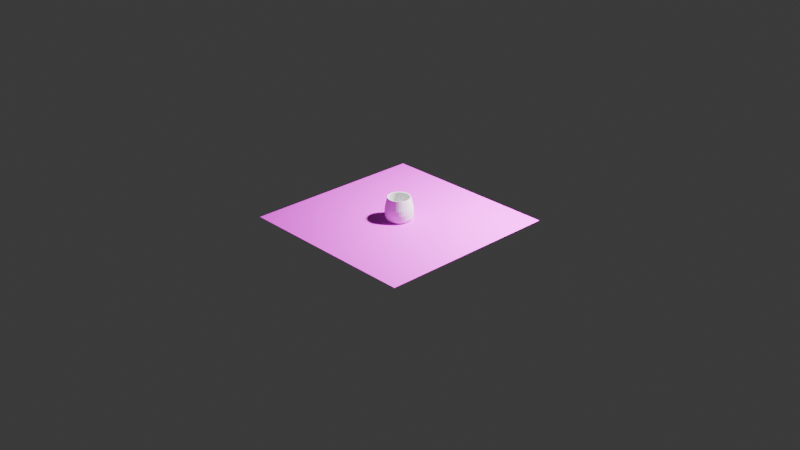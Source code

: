 # Source: glass.blend  (saved by Blender 4.0.36; exported with 4.5.12 LTS)
import bpy
from mathutils import Matrix  # noqa: F401  (used for matrix-valued properties, if any)

bpy.ops.wm.read_factory_settings(use_empty=True)
scene = bpy.context.scene
scene.name = 'Scene'

# ---- collections
col_collection = bpy.data.collections.new('Collection'); scene.collection.children.link(col_collection)

# ---- images (referenced by path relative to the original .blend; pixels are not part of the script)
import os
ASSET_DIR = os.environ.get("B2B_ASSET_DIR", "")  # directory of the original .blend (textures are referenced by path, not embedded)
HERE = os.path.dirname(os.path.abspath(__file__))  # packed textures are extracted next to this script under _unpacked/

def load_image(name, relpath, width, height, colorspace="sRGB"):
    """Load a texture the original file referenced (path relative to the .blend, or extracted next to this script)."""
    p = next((c for c in (os.path.join(HERE, relpath), os.path.join(ASSET_DIR, relpath)) if relpath and os.path.exists(c)), "")
    if p:
        img = bpy.data.images.load(p, check_existing=True)
        img.name = name
    else:  # same state as the original file: an image datablock whose file is absent (Cycles renders it pink)
        img = bpy.data.images.new(name, width, height)
        img.source = "FILE"
        img.filepath = "//" + (relpath or name)
    img.colorspace_settings.name = colorspace
    return img
img_bright_wood_jpeg = load_image('bright-wood.jpeg', 'bright-wood.jpeg', 1024, 1024, 'sRGB')

# ---- materials (node trees are filled in below, after node groups)
mat_material_tablewood = bpy.data.materials.new('Material.TableWood')
mat_material_tablewood.use_transparent_shadow = False
mat_material_tablewood.preview_render_type = 'FLAT'

# ---- material node trees
mat_material_tablewood.use_nodes = True; mat_material_tablewood.node_tree.nodes.clear()
_N = mat_material_tablewood.node_tree.nodes; _L = mat_material_tablewood.node_tree.links
n0 = _N.new('ShaderNodeOutputMaterial'); n0.name = 'Material Output'; n0.location = (300, 300)
n1 = _N.new('ShaderNodeBsdfPrincipled'); n1.name = 'Principled BSDF'; n1.location = (10, 300)
n1.inputs[3].default_value = 1.45
n2 = _N.new('ShaderNodeTexImage'); n2.name = 'Image Texture'; n2.location = (-280, 275)
n2.image = img_bright_wood_jpeg
n2.extension = 'MIRROR'
_L.new(n1.outputs[0], n0.inputs[0])
_L.new(n2.outputs[0], n1.inputs[0])
n0.is_active_output = True

# ---- world
world_world = bpy.data.worlds.new('World'); scene.world = world_world
world_world.use_nodes = True; world_world.node_tree.nodes.clear()
_N = world_world.node_tree.nodes; _L = world_world.node_tree.links
n0 = _N.new('ShaderNodeOutputWorld'); n0.name = 'World Output'; n0.location = (300, 300)
n1 = _N.new('ShaderNodeBackground'); n1.name = 'Background'; n1.location = (10, 300)
n1.inputs[0].default_value = (0.05088, 0.05088, 0.05088, 1.0)
_L.new(n1.outputs[0], n0.inputs[0])
n0.is_active_output = True
world_world.color = (0.05088, 0.05088, 0.05088)
world_world.use_sun_shadow = False
world_world.sun_shadow_jitter_overblur = 0.0

# ---- cameras
cam_camera = bpy.data.cameras.new('Camera')
cam_camera.clip_end = 100.0
cam_camera.ortho_scale = 7.314

# ---- lights
light_light = bpy.data.lights.new('Light', 'POINT')
light_light.transmission_factor = 0.0
light_light.use_soft_falloff = False
light_light.energy = 1000.0
light_light.shadow_soft_size = 0.1
light_light.shadow_maximum_resolution = 0.006
light_light.use_absolute_resolution = True

# ---- meshes
me_plane = bpy.data.meshes.new('Plane')
me_plane.from_pydata([(-1.0, -1.0, 0.0), (1.0, -1.0, 0.0), (-1.0, 1.0, 0.0), (1.0, 1.0, 0.0)], [], [(0, 1, 3, 2)])
_uv = me_plane.uv_layers.new(name='UVMap')
_uv.uv.foreach_set('vector', [0.0, 0.0, 1.0, 0.0, 1.0, 1.0, 0.0, 1.0])
me_plane.materials.append(mat_material_tablewood)
me_plane.update()
me_cylinder = bpy.data.meshes.new('Cylinder')
me_cylinder.from_pydata([(-4.376e-09, 0.1211, 0.001042), (-4.665e-09, 0.1206, 0.2456), (0.02362, 0.1188, 0.001042), (0.02352, 0.1183, 0.2456), (0.04634, 0.1119, 0.001042), (0.04615, 0.1114, 0.2456), (0.06728, 0.1007, 0.001042), (0.06699, 0.1003, 0.2456), (0.08563, 0.08563, 0.001042), (0.08527, 0.08527, 0.2456), (0.1007, 0.06728, 0.001042), (0.1003, 0.06699, 0.2456), (0.1119, 0.04634, 0.001042), (0.1114, 0.04615, 0.2456), (0.1188, 0.02362, 0.001042), (0.1183, 0.02352, 0.2456), (0.1211, -5.423e-09, 0.001042), (0.1206, -5.038e-09, 0.2456), (0.1188, -0.02362, 0.001042), (0.1183, -0.02352, 0.2456), (0.1119, -0.04634, 0.001042), (0.1114, -0.04615, 0.2456), (0.1007, -0.06728, 0.001042), (0.1003, -0.06699, 0.2456), (0.08563, -0.08563, 0.001042), (0.08527, -0.08527, 0.2456), (0.06728, -0.1007, 0.001042), (0.06699, -0.1003, 0.2456), (0.04634, -0.1119, 0.001042), (0.04615, -0.1114, 0.2456), (0.02362, -0.1188, 0.001042), (0.02352, -0.1183, 0.2456), (-4.376e-09, -0.1211, 0.001042), (-4.665e-09, -0.1206, 0.2456), (-0.02362, -0.1188, 0.001042), (-0.02352, -0.1183, 0.2456), (-0.04634, -0.1119, 0.001042), (-0.04615, -0.1114, 0.2456), (-0.06728, -0.1007, 0.001042), (-0.06699, -0.1003, 0.2456), (-0.08563, -0.08563, 0.001042), (-0.08527, -0.08527, 0.2456), (-0.1007, -0.06728, 0.001042), (-0.1003, -0.06699, 0.2456), (-0.1119, -0.04634, 0.001042), (-0.1114, -0.04615, 0.2456), (-0.1188, -0.02362, 0.001042), (-0.1183, -0.02352, 0.2456), (-0.1211, -5.423e-09, 0.001042), (-0.1206, -5.038e-09, 0.2456), (-0.1188, 0.02362, 0.001042), (-0.1183, 0.02352, 0.2456), (-0.1119, 0.04634, 0.001042), (-0.1114, 0.04615, 0.2456), (-0.1007, 0.06728, 0.001042), (-0.1003, 0.06699, 0.2456), (-0.08563, 0.08563, 0.001042), (-0.08527, 0.08527, 0.2456), (-0.06728, 0.1007, 0.001042), (-0.06699, 0.1003, 0.2456), (-0.04634, 0.1119, 0.001042), (-0.04615, 0.1114, 0.2456), (-0.02362, 0.1188, 0.001042), (-0.02352, 0.1183, 0.2456), (-4.474e-09, 0.1356, 0.01316), (0.02645, 0.133, 0.01316), (0.05188, 0.1253, 0.01316), (0.07532, 0.1127, 0.01316), (0.09587, 0.09587, 0.01316), (0.1127, 0.07532, 0.01316), (0.1253, 0.05188, 0.01316), (0.133, 0.02645, 0.01316), (0.1356, -5.064e-09, 0.01316), (0.133, -0.02645, 0.01316), (0.1253, -0.05188, 0.01316), (0.1127, -0.07532, 0.01316), (0.09587, -0.09587, 0.01316), (0.07532, -0.1127, 0.01316), (0.05188, -0.1253, 0.01316), (0.02645, -0.133, 0.01316), (-4.474e-09, -0.1356, 0.01316), (-0.02645, -0.133, 0.01316), (-0.05188, -0.1253, 0.01316), (-0.07532, -0.1127, 0.01316), (-0.09587, -0.09587, 0.01316), (-0.1127, -0.07532, 0.01316), (-0.1253, -0.05188, 0.01316), (-0.133, -0.02645, 0.01316), (-0.1356, -5.064e-09, 0.01316), (-0.133, 0.02645, 0.01316), (-0.1253, 0.05188, 0.01316), (-0.1127, 0.07532, 0.01316), (-0.09587, 0.09587, 0.01316), (-0.07532, 0.1127, 0.01316), (-0.05188, 0.1253, 0.01316), (-0.02645, 0.133, 0.01316), (-4.56e-09, 0.1455, 0.03568), (0.02839, 0.1427, 0.03568), (0.05569, 0.1345, 0.03568), (0.08086, 0.121, 0.03568), (0.1029, 0.1029, 0.03568), (0.121, 0.08086, 0.03568), (0.1345, 0.05569, 0.03568), (0.1427, 0.02839, 0.03568), (0.1455, -5.447e-09, 0.03568), (0.1427, -0.02839, 0.03568), (0.1345, -0.05569, 0.03568), (0.121, -0.08086, 0.03568), (0.1029, -0.1029, 0.03568), (0.08086, -0.121, 0.03568), (0.05569, -0.1345, 0.03568), (0.02839, -0.1427, 0.03568), (-4.56e-09, -0.1455, 0.03568), (-0.02839, -0.1427, 0.03568), (-0.05569, -0.1345, 0.03568), (-0.08086, -0.121, 0.03568), (-0.1029, -0.1029, 0.03568), (-0.121, -0.08086, 0.03568), (-0.1345, -0.05569, 0.03568), (-0.1427, -0.02839, 0.03568), (-0.1455, -5.447e-09, 0.03568), (-0.1427, 0.02839, 0.03568), (-0.1345, 0.05569, 0.03568), (-0.121, 0.08086, 0.03568), (-0.1029, 0.1029, 0.03568), (-0.08086, 0.121, 0.03568), (-0.05569, 0.1345, 0.03568), (-0.02839, 0.1427, 0.03568), (-4.609e-09, 0.1496, 0.09179), (0.02918, 0.1467, 0.09179), (0.05724, 0.1382, 0.09179), (0.0831, 0.1244, 0.09179), (0.1058, 0.1058, 0.09179), (0.1244, 0.0831, 0.09179), (0.1382, 0.05724, 0.09179), (0.1467, 0.02918, 0.09179), (0.1496, -5.531e-09, 0.09179), (0.1467, -0.02918, 0.09179), (0.1382, -0.05724, 0.09179), (0.1244, -0.0831, 0.09179), (0.1058, -0.1058, 0.09179), (0.0831, -0.1244, 0.09179), (0.05724, -0.1382, 0.09179), (0.02918, -0.1467, 0.09179), (-4.609e-09, -0.1496, 0.09179), (-0.02918, -0.1467, 0.09179), (-0.05724, -0.1382, 0.09179), (-0.0831, -0.1244, 0.09179), (-0.1058, -0.1058, 0.09179), (-0.1244, -0.0831, 0.09179), (-0.1382, -0.05724, 0.09179), (-0.1467, -0.02918, 0.09179), (-0.1496, -5.531e-09, 0.09179), (-0.1467, 0.02918, 0.09179), (-0.1382, 0.05724, 0.09179), (-0.1244, 0.0831, 0.09179), (-0.1058, 0.1058, 0.09179), (-0.0831, 0.1244, 0.09179), (-0.05724, 0.1382, 0.09179), (-0.02918, 0.1467, 0.09179), (-4.759e-09, 0.1451, 0.1403), (0.02831, 0.1423, 0.1403), (0.05553, 0.1341, 0.1403), (0.08062, 0.1207, 0.1403), (0.1026, 0.1026, 0.1403), (0.1207, 0.08062, 0.1403), (0.1341, 0.05553, 0.1403), (0.1423, 0.02831, 0.1403), (0.1451, -5.585e-09, 0.1403), (0.1423, -0.02831, 0.1403), (0.1341, -0.05553, 0.1403), (0.1207, -0.08062, 0.1403), (0.1026, -0.1026, 0.1403), (0.08062, -0.1207, 0.1403), (0.05553, -0.1341, 0.1403), (0.02831, -0.1423, 0.1403), (-4.759e-09, -0.1451, 0.1403), (-0.02831, -0.1423, 0.1403), (-0.05553, -0.1341, 0.1403), (-0.08062, -0.1207, 0.1403), (-0.1026, -0.1026, 0.1403), (-0.1207, -0.08062, 0.1403), (-0.1341, -0.05553, 0.1403), (-0.1423, -0.02831, 0.1403), (-0.1451, -5.585e-09, 0.1403), (-0.1423, 0.02831, 0.1403), (-0.1341, 0.05553, 0.1403), (-0.1207, 0.08062, 0.1403), (-0.1026, 0.1026, 0.1403), (-0.08062, 0.1207, 0.1403), (-0.05553, 0.1341, 0.1403), (-0.02831, 0.1423, 0.1403), (-4.203e-09, 0.1107, 0.03926), (-4.712e-09, 0.1108, 0.2434), (0.0216, 0.1086, 0.03926), (0.02162, 0.1087, 0.2434), (0.04237, 0.1023, 0.03926), (0.04242, 0.1024, 0.2434), (0.06152, 0.09207, 0.03926), (0.06158, 0.09216, 0.2434), (0.0783, 0.0783, 0.03926), (0.07838, 0.07838, 0.2434), (0.09207, 0.06152, 0.03926), (0.09216, 0.06158, 0.2434), (0.1023, 0.04237, 0.03926), (0.1024, 0.04242, 0.2434), (0.1086, 0.0216, 0.03926), (0.1087, 0.02162, 0.2434), (0.1107, -5.023e-09, 0.03926), (0.1108, -4.991e-09, 0.2434), (0.1086, -0.0216, 0.03926), (0.1087, -0.02162, 0.2434), (0.1023, -0.04237, 0.03926), (0.1024, -0.04242, 0.2434), (0.09207, -0.06152, 0.03926), (0.09216, -0.06158, 0.2434), (0.0783, -0.0783, 0.03926), (0.07838, -0.07838, 0.2434), (0.06152, -0.09207, 0.03926), (0.06158, -0.09216, 0.2434), (0.04237, -0.1023, 0.03926), (0.04242, -0.1024, 0.2434), (0.0216, -0.1086, 0.03926), (0.02162, -0.1087, 0.2434), (-4.323e-09, -0.1107, 0.03926), (-4.759e-09, -0.1108, 0.2434), (-0.0216, -0.1086, 0.03926), (-0.02162, -0.1087, 0.2434), (-0.04237, -0.1023, 0.03926), (-0.04242, -0.1024, 0.2434), (-0.06152, -0.09207, 0.03926), (-0.06158, -0.09216, 0.2434), (-0.0783, -0.0783, 0.03926), (-0.07838, -0.07838, 0.2434), (-0.09207, -0.06152, 0.03926), (-0.09216, -0.06158, 0.2434), (-0.1023, -0.04237, 0.03926), (-0.1024, -0.04242, 0.2434), (-0.1086, -0.0216, 0.03926), (-0.1087, -0.02162, 0.2434), (-0.1107, -5.047e-09, 0.03926), (-0.1108, -4.944e-09, 0.2434), (-0.1086, 0.0216, 0.03926), (-0.1087, 0.02162, 0.2434), (-0.1023, 0.04237, 0.03926), (-0.1024, 0.04242, 0.2434), (-0.09207, 0.06152, 0.03926), (-0.09216, 0.06158, 0.2434), (-0.0783, 0.0783, 0.03926), (-0.07838, 0.07838, 0.2434), (-0.06152, 0.09207, 0.03926), (-0.06158, 0.09216, 0.2434), (-0.04237, 0.1023, 0.03926), (-0.04242, 0.1024, 0.2434), (-0.0216, 0.1086, 0.03926), (-0.02162, 0.1087, 0.2434), (-4.326e-09, 0.1275, 0.04667), (0.02488, 0.1251, 0.04667), (0.04881, 0.1178, 0.04667), (0.07086, 0.106, 0.04667), (0.09018, 0.09018, 0.04667), (0.106, 0.07086, 0.04667), (0.1178, 0.04881, 0.04667), (0.1251, 0.02488, 0.04667), (0.1275, -5.089e-09, 0.04667), (0.1251, -0.02488, 0.04667), (0.1178, -0.04881, 0.04667), (0.106, -0.07086, 0.04667), (0.09018, -0.09018, 0.04667), (0.07086, -0.106, 0.04667), (0.04881, -0.1178, 0.04667), (0.02488, -0.1251, 0.04667), (-4.647e-09, -0.1275, 0.04667), (-0.02488, -0.1251, 0.04667), (-0.04881, -0.1178, 0.04667), (-0.07086, -0.106, 0.04667), (-0.09018, -0.09018, 0.04667), (-0.106, -0.07086, 0.04667), (-0.1178, -0.04881, 0.04667), (-0.1251, -0.02488, 0.04667), (-0.1275, -5.089e-09, 0.04667), (-0.1251, 0.02488, 0.04667), (-0.1178, 0.04881, 0.04667), (-0.106, 0.07086, 0.04667), (-0.09018, 0.09018, 0.04667), (-0.07086, 0.106, 0.04667), (-0.04881, 0.1178, 0.04667), (-0.02488, 0.1251, 0.04667), (-4.585e-09, 0.1358, 0.05917), (0.0265, 0.1332, 0.05917), (0.05198, 0.1255, 0.05917), (0.07546, 0.1129, 0.05917), (0.09604, 0.09604, 0.05917), (0.1129, 0.07546, 0.05917), (0.1255, 0.05198, 0.05917), (0.1332, 0.0265, 0.05917), (0.1358, -5.472e-09, 0.05917), (0.1332, -0.0265, 0.05917), (0.1255, -0.05198, 0.05917), (0.1129, -0.07546, 0.05917), (0.09604, -0.09604, 0.05917), (0.07546, -0.1129, 0.05917), (0.05198, -0.1255, 0.05917), (0.0265, -0.1332, 0.05917), (-4.756e-09, -0.1358, 0.05917), (-0.0265, -0.1332, 0.05917), (-0.05198, -0.1255, 0.05917), (-0.07546, -0.1129, 0.05917), (-0.09604, -0.09604, 0.05917), (-0.1129, -0.07546, 0.05917), (-0.1255, -0.05198, 0.05917), (-0.1332, -0.0265, 0.05917), (-0.1358, -5.472e-09, 0.05917), (-0.1332, 0.0265, 0.05917), (-0.1255, 0.05198, 0.05917), (-0.1129, 0.07546, 0.05917), (-0.09604, 0.09604, 0.05917), (-0.07546, 0.1129, 0.05917), (-0.05198, 0.1255, 0.05917), (-0.0265, 0.1332, 0.05917), (-4.729e-09, 0.1396, 0.09169), (0.02723, 0.1369, 0.09169), (0.05341, 0.129, 0.09169), (0.07755, 0.1161, 0.09169), (0.0987, 0.0987, 0.09169), (0.1161, 0.07755, 0.09169), (0.129, 0.05341, 0.09169), (0.1369, 0.02723, 0.09169), (0.1396, -5.555e-09, 0.09169), (0.1369, -0.02723, 0.09169), (0.129, -0.05341, 0.09169), (0.1161, -0.07755, 0.09169), (0.0987, -0.0987, 0.09169), (0.07755, -0.1161, 0.09169), (0.05341, -0.129, 0.09169), (0.02723, -0.1369, 0.09169), (-4.705e-09, -0.1396, 0.09169), (-0.02723, -0.1369, 0.09169), (-0.05341, -0.129, 0.09169), (-0.07755, -0.1161, 0.09169), (-0.0987, -0.0987, 0.09169), (-0.1161, -0.07755, 0.09169), (-0.129, -0.05341, 0.09169), (-0.1369, -0.02723, 0.09169), (-0.1396, -5.555e-09, 0.09169), (-0.1369, 0.02723, 0.09169), (-0.129, 0.05341, 0.09169), (-0.1161, 0.07755, 0.09169), (-0.0987, 0.0987, 0.09169), (-0.07755, 0.1161, 0.09169), (-0.05341, 0.129, 0.09169), (-0.02723, 0.1369, 0.09169), (-4.807e-09, 0.1352, 0.1387), (0.02638, 0.1326, 0.1387), (0.05175, 0.1249, 0.1387), (0.07513, 0.1124, 0.1387), (0.09562, 0.09562, 0.1387), (0.1124, 0.07513, 0.1387), (0.1249, 0.05175, 0.1387), (0.1326, 0.02638, 0.1387), (0.1352, -5.561e-09, 0.1387), (0.1326, -0.02638, 0.1387), (0.1249, -0.05175, 0.1387), (0.1124, -0.07513, 0.1387), (0.09562, -0.09562, 0.1387), (0.07513, -0.1124, 0.1387), (0.05175, -0.1249, 0.1387), (0.02638, -0.1326, 0.1387), (-4.807e-09, -0.1352, 0.1387), (-0.02638, -0.1326, 0.1387), (-0.05175, -0.1249, 0.1387), (-0.07513, -0.1124, 0.1387), (-0.09562, -0.09562, 0.1387), (-0.1124, -0.07513, 0.1387), (-0.1249, -0.05175, 0.1387), (-0.1326, -0.02638, 0.1387), (-0.1352, -5.537e-09, 0.1387), (-0.1326, 0.02638, 0.1387), (-0.1249, 0.05175, 0.1387), (-0.1124, 0.07513, 0.1387), (-0.09562, 0.09562, 0.1387), (-0.07513, 0.1124, 0.1387), (-0.05175, 0.1249, 0.1387), (-0.02638, 0.1326, 0.1387)], [], [(160, 1, 3, 161), (161, 3, 5, 162), (162, 5, 7, 163), (163, 7, 9, 164), (164, 9, 11, 165), (165, 11, 13, 166), (166, 13, 15, 167), (167, 15, 17, 168), (168, 17, 19, 169), (169, 19, 21, 170), (170, 21, 23, 171), (171, 23, 25, 172), (172, 25, 27, 173), (173, 27, 29, 174), (174, 29, 31, 175), (175, 31, 33, 176), (176, 33, 35, 177), (177, 35, 37, 178), (178, 37, 39, 179), (179, 39, 41, 180), (180, 41, 43, 181), (181, 43, 45, 182), (182, 45, 47, 183), (183, 47, 49, 184), (184, 49, 51, 185), (185, 51, 53, 186), (186, 53, 55, 187), (187, 55, 57, 188), (188, 57, 59, 189), (189, 59, 61, 190), (190, 61, 63, 191), (191, 63, 1, 160), (0, 2, 4, 6, 8, 10, 12, 14, 16, 18, 20, 22, 24, 26, 28, 30, 32, 34, 36, 38, 40, 42, 44, 46, 48, 50, 52, 54, 56, 58, 60, 62), (62, 95, 64, 0), (60, 94, 95, 62), (58, 93, 94, 60), (56, 92, 93, 58), (54, 91, 92, 56), (52, 90, 91, 54), (50, 89, 90, 52), (48, 88, 89, 50), (46, 87, 88, 48), (44, 86, 87, 46), (42, 85, 86, 44), (40, 84, 85, 42), (38, 83, 84, 40), (36, 82, 83, 38), (34, 81, 82, 36), (32, 80, 81, 34), (30, 79, 80, 32), (28, 78, 79, 30), (26, 77, 78, 28), (24, 76, 77, 26), (22, 75, 76, 24), (20, 74, 75, 22), (18, 73, 74, 20), (16, 72, 73, 18), (14, 71, 72, 16), (12, 70, 71, 14), (10, 69, 70, 12), (8, 68, 69, 10), (6, 67, 68, 8), (4, 66, 67, 6), (2, 65, 66, 4), (0, 64, 65, 2), (95, 127, 96, 64), (94, 126, 127, 95), (93, 125, 126, 94), (92, 124, 125, 93), (91, 123, 124, 92), (90, 122, 123, 91), (89, 121, 122, 90), (88, 120, 121, 89), (87, 119, 120, 88), (86, 118, 119, 87), (85, 117, 118, 86), (84, 116, 117, 85), (83, 115, 116, 84), (82, 114, 115, 83), (81, 113, 114, 82), (80, 112, 113, 81), (79, 111, 112, 80), (78, 110, 111, 79), (77, 109, 110, 78), (76, 108, 109, 77), (75, 107, 108, 76), (74, 106, 107, 75), (73, 105, 106, 74), (72, 104, 105, 73), (71, 103, 104, 72), (70, 102, 103, 71), (69, 101, 102, 70), (68, 100, 101, 69), (67, 99, 100, 68), (66, 98, 99, 67), (65, 97, 98, 66), (64, 96, 97, 65), (127, 159, 128, 96), (126, 158, 159, 127), (125, 157, 158, 126), (124, 156, 157, 125), (123, 155, 156, 124), (122, 154, 155, 123), (121, 153, 154, 122), (120, 152, 153, 121), (119, 151, 152, 120), (118, 150, 151, 119), (117, 149, 150, 118), (116, 148, 149, 117), (115, 147, 148, 116), (114, 146, 147, 115), (113, 145, 146, 114), (112, 144, 145, 113), (111, 143, 144, 112), (110, 142, 143, 111), (109, 141, 142, 110), (108, 140, 141, 109), (107, 139, 140, 108), (106, 138, 139, 107), (105, 137, 138, 106), (104, 136, 137, 105), (103, 135, 136, 104), (102, 134, 135, 103), (101, 133, 134, 102), (100, 132, 133, 101), (99, 131, 132, 100), (98, 130, 131, 99), (97, 129, 130, 98), (96, 128, 129, 97), (159, 191, 160, 128), (158, 190, 191, 159), (157, 189, 190, 158), (156, 188, 189, 157), (155, 187, 188, 156), (154, 186, 187, 155), (153, 185, 186, 154), (152, 184, 185, 153), (151, 183, 184, 152), (150, 182, 183, 151), (149, 181, 182, 150), (148, 180, 181, 149), (147, 179, 180, 148), (146, 178, 179, 147), (145, 177, 178, 146), (144, 176, 177, 145), (143, 175, 176, 144), (142, 174, 175, 143), (141, 173, 174, 142), (140, 172, 173, 141), (139, 171, 172, 140), (138, 170, 171, 139), (137, 169, 170, 138), (136, 168, 169, 137), (135, 167, 168, 136), (134, 166, 167, 135), (133, 165, 166, 134), (132, 164, 165, 133), (131, 163, 164, 132), (130, 162, 163, 131), (129, 161, 162, 130), (128, 160, 161, 129), (352, 353, 195, 193), (353, 354, 197, 195), (354, 355, 199, 197), (355, 356, 201, 199), (356, 357, 203, 201), (357, 358, 205, 203), (358, 359, 207, 205), (359, 360, 209, 207), (360, 361, 211, 209), (361, 362, 213, 211), (362, 363, 215, 213), (363, 364, 217, 215), (364, 365, 219, 217), (365, 366, 221, 219), (366, 367, 223, 221), (367, 368, 225, 223), (368, 369, 227, 225), (369, 370, 229, 227), (370, 371, 231, 229), (371, 372, 233, 231), (372, 373, 235, 233), (373, 374, 237, 235), (374, 375, 239, 237), (375, 376, 241, 239), (376, 377, 243, 241), (377, 378, 245, 243), (378, 379, 247, 245), (379, 380, 249, 247), (380, 381, 251, 249), (381, 382, 253, 251), (382, 383, 255, 253), (383, 352, 193, 255), (192, 254, 252, 250, 248, 246, 244, 242, 240, 238, 236, 234, 232, 230, 228, 226, 224, 222, 220, 218, 216, 214, 212, 210, 208, 206, 204, 202, 200, 198, 196, 194), (254, 192, 256, 287), (252, 254, 287, 286), (250, 252, 286, 285), (248, 250, 285, 284), (246, 248, 284, 283), (244, 246, 283, 282), (242, 244, 282, 281), (240, 242, 281, 280), (238, 240, 280, 279), (236, 238, 279, 278), (234, 236, 278, 277), (232, 234, 277, 276), (230, 232, 276, 275), (228, 230, 275, 274), (226, 228, 274, 273), (224, 226, 273, 272), (222, 224, 272, 271), (220, 222, 271, 270), (218, 220, 270, 269), (216, 218, 269, 268), (214, 216, 268, 267), (212, 214, 267, 266), (210, 212, 266, 265), (208, 210, 265, 264), (206, 208, 264, 263), (204, 206, 263, 262), (202, 204, 262, 261), (200, 202, 261, 260), (198, 200, 260, 259), (196, 198, 259, 258), (194, 196, 258, 257), (192, 194, 257, 256), (287, 256, 288, 319), (286, 287, 319, 318), (285, 286, 318, 317), (284, 285, 317, 316), (283, 284, 316, 315), (282, 283, 315, 314), (281, 282, 314, 313), (280, 281, 313, 312), (279, 280, 312, 311), (278, 279, 311, 310), (277, 278, 310, 309), (276, 277, 309, 308), (275, 276, 308, 307), (274, 275, 307, 306), (273, 274, 306, 305), (272, 273, 305, 304), (271, 272, 304, 303), (270, 271, 303, 302), (269, 270, 302, 301), (268, 269, 301, 300), (267, 268, 300, 299), (266, 267, 299, 298), (265, 266, 298, 297), (264, 265, 297, 296), (263, 264, 296, 295), (262, 263, 295, 294), (261, 262, 294, 293), (260, 261, 293, 292), (259, 260, 292, 291), (258, 259, 291, 290), (257, 258, 290, 289), (256, 257, 289, 288), (319, 288, 320, 351), (318, 319, 351, 350), (317, 318, 350, 349), (316, 317, 349, 348), (315, 316, 348, 347), (314, 315, 347, 346), (313, 314, 346, 345), (312, 313, 345, 344), (311, 312, 344, 343), (310, 311, 343, 342), (309, 310, 342, 341), (308, 309, 341, 340), (307, 308, 340, 339), (306, 307, 339, 338), (305, 306, 338, 337), (304, 305, 337, 336), (303, 304, 336, 335), (302, 303, 335, 334), (301, 302, 334, 333), (300, 301, 333, 332), (299, 300, 332, 331), (298, 299, 331, 330), (297, 298, 330, 329), (296, 297, 329, 328), (295, 296, 328, 327), (294, 295, 327, 326), (293, 294, 326, 325), (292, 293, 325, 324), (291, 292, 324, 323), (290, 291, 323, 322), (289, 290, 322, 321), (288, 289, 321, 320), (351, 320, 352, 383), (350, 351, 383, 382), (349, 350, 382, 381), (348, 349, 381, 380), (347, 348, 380, 379), (346, 347, 379, 378), (345, 346, 378, 377), (344, 345, 377, 376), (343, 344, 376, 375), (342, 343, 375, 374), (341, 342, 374, 373), (340, 341, 373, 372), (339, 340, 372, 371), (338, 339, 371, 370), (337, 338, 370, 369), (336, 337, 369, 368), (335, 336, 368, 367), (334, 335, 367, 366), (333, 334, 366, 365), (332, 333, 365, 364), (331, 332, 364, 363), (330, 331, 363, 362), (329, 330, 362, 361), (328, 329, 361, 360), (327, 328, 360, 359), (326, 327, 359, 358), (325, 326, 358, 357), (324, 325, 357, 356), (323, 324, 356, 355), (322, 323, 355, 354), (321, 322, 354, 353), (320, 321, 353, 352), (3, 1, 193, 195), (5, 3, 195, 197), (7, 5, 197, 199), (9, 7, 199, 201), (11, 9, 201, 203), (13, 11, 203, 205), (15, 13, 205, 207), (17, 15, 207, 209), (19, 17, 209, 211), (21, 19, 211, 213), (23, 21, 213, 215), (25, 23, 215, 217), (27, 25, 217, 219), (29, 27, 219, 221), (31, 29, 221, 223), (33, 31, 223, 225), (35, 33, 225, 227), (37, 35, 227, 229), (39, 37, 229, 231), (41, 39, 231, 233), (43, 41, 233, 235), (45, 43, 235, 237), (47, 45, 237, 239), (49, 47, 239, 241), (51, 49, 241, 243), (53, 51, 243, 245), (55, 53, 245, 247), (57, 55, 247, 249), (59, 57, 249, 251), (61, 59, 251, 253), (63, 61, 253, 255), (1, 63, 255, 193)])
_uv = me_cylinder.uv_layers.new(name='UVMap')
_uv.uv.foreach_set('vector', [1.0, 0.8704, 1.0, 1.0, 0.9688, 1.0, 0.9688, 0.8704, 0.9688, 0.8704, 0.9688, 1.0, 0.9375, 1.0, 0.9375, 0.8704, 0.9375, 0.8704, 0.9375, 1.0, 0.9062, 1.0, 0.9062, 0.8704, 0.9062, 0.8704, 0.9062, 1.0, 0.875, 1.0, 0.875, 0.8704, 0.875, 0.8704, 0.875, 1.0, 0.8438, 1.0, 0.8437, 0.8704, 0.8437, 0.8704, 0.8438, 1.0, 0.8125, 1.0, 0.8125, 0.8704, 0.8125, 0.8704, 0.8125, 1.0, 0.7812, 1.0, 0.7812, 0.8704, 0.7812, 0.8704, 0.7812, 1.0, 0.75, 1.0, 0.75, 0.8704, 0.75, 0.8704, 0.75, 1.0, 0.7188, 1.0, 0.7188, 0.8704, 0.7188, 0.8704, 0.7188, 1.0, 0.6875, 1.0, 0.6875, 0.8704, 0.6875, 0.8704, 0.6875, 1.0, 0.6562, 1.0, 0.6562, 0.8704, 0.6562, 0.8704, 0.6562, 1.0, 0.625, 1.0, 0.625, 0.8704, 0.625, 0.8704, 0.625, 1.0, 0.5938, 1.0, 0.5938, 0.8704, 0.5938, 0.8704, 0.5938, 1.0, 0.5625, 1.0, 0.5625, 0.8704, 0.5625, 0.8704, 0.5625, 1.0, 0.5312, 1.0, 0.5312, 0.8704, 0.5312, 0.8704, 0.5312, 1.0, 0.5, 1.0, 0.5, 0.8704, 0.5, 0.8704, 0.5, 1.0, 0.4688, 1.0, 0.4688, 0.8704, 0.4688, 0.8704, 0.4688, 1.0, 0.4375, 1.0, 0.4375, 0.8704, 0.4375, 0.8704, 0.4375, 1.0, 0.4062, 1.0, 0.4062, 0.8704, 0.4062, 0.8704, 0.4062, 1.0, 0.375, 1.0, 0.375, 0.8704, 0.375, 0.8704, 0.375, 1.0, 0.3438, 1.0, 0.3438, 0.8704, 0.3438, 0.8704, 0.3438, 1.0, 0.3125, 1.0, 0.3125, 0.8704, 0.3125, 0.8704, 0.3125, 1.0, 0.2812, 1.0, 0.2812, 0.8704, 0.2812, 0.8704, 0.2812, 1.0, 0.25, 1.0, 0.25, 0.8704, 0.25, 0.8704, 0.25, 1.0, 0.2188, 1.0, 0.2187, 0.8704, 0.2187, 0.8704, 0.2188, 1.0, 0.1875, 1.0, 0.1875, 0.8704, 0.1875, 0.8704, 0.1875, 1.0, 0.1562, 1.0, 0.1562, 0.8704, 0.1562, 0.8704, 0.1562, 1.0, 0.125, 1.0, 0.125, 0.8704, 0.125, 0.8704, 0.125, 1.0, 0.09375, 1.0, 0.09375, 0.8704, 0.09375, 0.8704, 0.09375, 1.0, 0.0625, 1.0, 0.0625, 0.8704, 0.0625, 0.8704, 0.0625, 1.0, 0.03125, 1.0, 0.03125, 0.8704, 0.03125, 0.8704, 0.03125, 1.0, 0.0, 1.0, 0.0, 0.8704, 0.75, 0.49, 0.7968, 0.4854, 0.8418, 0.4717, 0.8833, 0.4496, 0.9197, 0.4197, 0.9496, 0.3833, 0.9717, 0.3418, 0.9854, 0.2968, 0.99, 0.25, 0.9854, 0.2032, 0.9717, 0.1582, 0.9496, 0.1167, 0.9197, 0.08029, 0.8833, 0.05045, 0.8418, 0.02827, 0.7968, 0.01461, 0.75, 0.01, 0.7032, 0.01461, 0.6582, 0.02827, 0.6167, 0.05045, 0.5803, 0.08029, 0.5504, 0.1167, 0.5283, 0.1582, 0.5146, 0.2032, 0.51, 0.25, 0.5146, 0.2968, 0.5283, 0.3418, 0.5504, 0.3833, 0.5803, 0.4197, 0.6167, 0.4496, 0.6582, 0.4717, 0.7032, 0.4854, 0.03125, 0.5, 0.03125, 0.75, 0.0, 0.75, 0.0, 0.5, 0.0625, 0.5, 0.0625, 0.75, 0.03125, 0.75, 0.03125, 0.5, 0.09375, 0.5, 0.09375, 0.75, 0.0625, 0.75, 0.0625, 0.5, 0.125, 0.5, 0.125, 0.75, 0.09375, 0.75, 0.09375, 0.5, 0.1562, 0.5, 0.1562, 0.75, 0.125, 0.75, 0.125, 0.5, 0.1875, 0.5, 0.1875, 0.75, 0.1562, 0.75, 0.1562, 0.5, 0.2188, 0.5, 0.2188, 0.75, 0.1875, 0.75, 0.1875, 0.5, 0.25, 0.5, 0.25, 0.75, 0.2188, 0.75, 0.2188, 0.5, 0.2812, 0.5, 0.2812, 0.75, 0.25, 0.75, 0.25, 0.5, 0.3125, 0.5, 0.3125, 0.75, 0.2812, 0.75, 0.2812, 0.5, 0.3438, 0.5, 0.3438, 0.75, 0.3125, 0.75, 0.3125, 0.5, 0.375, 0.5, 0.375, 0.75, 0.3438, 0.75, 0.3438, 0.5, 0.4062, 0.5, 0.4062, 0.75, 0.375, 0.75, 0.375, 0.5, 0.4375, 0.5, 0.4375, 0.75, 0.4062, 0.75, 0.4062, 0.5, 0.4688, 0.5, 0.4688, 0.75, 0.4375, 0.75, 0.4375, 0.5, 0.5, 0.5, 0.5, 0.75, 0.4688, 0.75, 0.4688, 0.5, 0.5312, 0.5, 0.5312, 0.75, 0.5, 0.75, 0.5, 0.5, 0.5625, 0.5, 0.5625, 0.75, 0.5312, 0.75, 0.5312, 0.5, 0.5938, 0.5, 0.5938, 0.75, 0.5625, 0.75, 0.5625, 0.5, 0.625, 0.5, 0.625, 0.75, 0.5938, 0.75, 0.5938, 0.5, 0.6562, 0.5, 0.6562, 0.75, 0.625, 0.75, 0.625, 0.5, 0.6875, 0.5, 0.6875, 0.75, 0.6562, 0.75, 0.6562, 0.5, 0.7188, 0.5, 0.7188, 0.75, 0.6875, 0.75, 0.6875, 0.5, 0.75, 0.5, 0.75, 0.75, 0.7188, 0.75, 0.7188, 0.5, 0.7812, 0.5, 0.7812, 0.75, 0.75, 0.75, 0.75, 0.5, 0.8125, 0.5, 0.8125, 0.75, 0.7812, 0.75, 0.7812, 0.5, 0.8438, 0.5, 0.8438, 0.75, 0.8125, 0.75, 0.8125, 0.5, 0.875, 0.5, 0.875, 0.75, 0.8438, 0.75, 0.8438, 0.5, 0.9062, 0.5, 0.9062, 0.75, 0.875, 0.75, 0.875, 0.5, 0.9375, 0.5, 0.9375, 0.75, 0.9062, 0.75, 0.9062, 0.5, 0.9688, 0.5, 0.9688, 0.75, 0.9375, 0.75, 0.9375, 0.5, 1.0, 0.5, 1.0, 0.75, 0.9688, 0.75, 0.9688, 0.5, 0.03125, 0.75, 0.03125, 0.7742, 0.0, 0.7742, 0.0, 0.75, 0.0625, 0.75, 0.0625, 0.7742, 0.03125, 0.7742, 0.03125, 0.75, 0.09375, 0.75, 0.09375, 0.7742, 0.0625, 0.7742, 0.0625, 0.75, 0.125, 0.75, 0.125, 0.7742, 0.09375, 0.7742, 0.09375, 0.75, 0.1562, 0.75, 0.1562, 0.7742, 0.125, 0.7742, 0.125, 0.75, 0.1875, 0.75, 0.1875, 0.7742, 0.1562, 0.7742, 0.1562, 0.75, 0.2188, 0.75, 0.2188, 0.7742, 0.1875, 0.7742, 0.1875, 0.75, 0.25, 0.75, 0.25, 0.7742, 0.2188, 0.7742, 0.2188, 0.75, 0.2812, 0.75, 0.2812, 0.7742, 0.25, 0.7742, 0.25, 0.75, 0.3125, 0.75, 0.3125, 0.7742, 0.2812, 0.7742, 0.2812, 0.75, 0.3438, 0.75, 0.3438, 0.7742, 0.3125, 0.7742, 0.3125, 0.75, 0.375, 0.75, 0.375, 0.7742, 0.3438, 0.7742, 0.3438, 0.75, 0.4062, 0.75, 0.4062, 0.7742, 0.375, 0.7742, 0.375, 0.75, 0.4375, 0.75, 0.4375, 0.7742, 0.4062, 0.7742, 0.4062, 0.75, 0.4688, 0.75, 0.4688, 0.7742, 0.4375, 0.7742, 0.4375, 0.75, 0.5, 0.75, 0.5, 0.7742, 0.4688, 0.7742, 0.4688, 0.75, 0.5312, 0.75, 0.5312, 0.7742, 0.5, 0.7742, 0.5, 0.75, 0.5625, 0.75, 0.5625, 0.7742, 0.5312, 0.7742, 0.5312, 0.75, 0.5938, 0.75, 0.5938, 0.7742, 0.5625, 0.7742, 0.5625, 0.75, 0.625, 0.75, 0.625, 0.7742, 0.5938, 0.7742, 0.5938, 0.75, 0.6562, 0.75, 0.6562, 0.7742, 0.625, 0.7742, 0.625, 0.75, 0.6875, 0.75, 0.6875, 0.7742, 0.6562, 0.7742, 0.6562, 0.75, 0.7188, 0.75, 0.7188, 0.7742, 0.6875, 0.7742, 0.6875, 0.75, 0.75, 0.75, 0.75, 0.7742, 0.7188, 0.7742, 0.7188, 0.75, 0.7812, 0.75, 0.7812, 0.7742, 0.75, 0.7742, 0.75, 0.75, 0.8125, 0.75, 0.8125, 0.7742, 0.7812, 0.7742, 0.7812, 0.75, 0.8438, 0.75, 0.8438, 0.7742, 0.8125, 0.7742, 0.8125, 0.75, 0.875, 0.75, 0.875, 0.7742, 0.8438, 0.7742, 0.8438, 0.75, 0.9062, 0.75, 0.9062, 0.7742, 0.875, 0.7742, 0.875, 0.75, 0.9375, 0.75, 0.9375, 0.7742, 0.9062, 0.7742, 0.9062, 0.75, 0.9688, 0.75, 0.9688, 0.7742, 0.9375, 0.7742, 0.9375, 0.75, 1.0, 0.75, 1.0, 0.7742, 0.9688, 0.7742, 0.9688, 0.75, 0.03125, 0.7742, 0.03125, 0.8108, 0.0, 0.8108, 0.0, 0.7742, 0.0625, 0.7742, 0.0625, 0.8108, 0.03125, 0.8108, 0.03125, 0.7742, 0.09375, 0.7742, 0.09375, 0.8108, 0.0625, 0.8108, 0.0625, 0.7742, 0.125, 0.7742, 0.125, 0.8108, 0.09375, 0.8108, 0.09375, 0.7742, 0.1562, 0.7742, 0.1562, 0.8108, 0.125, 0.8108, 0.125, 0.7742, 0.1875, 0.7742, 0.1875, 0.8108, 0.1562, 0.8108, 0.1562, 0.7742, 0.2188, 0.7742, 0.2188, 0.8108, 0.1875, 0.8108, 0.1875, 0.7742, 0.25, 0.7742, 0.25, 0.8108, 0.2188, 0.8108, 0.2188, 0.7742, 0.2812, 0.7742, 0.2812, 0.8108, 0.25, 0.8108, 0.25, 0.7742, 0.3125, 0.7742, 0.3125, 0.8108, 0.2812, 0.8108, 0.2812, 0.7742, 0.3438, 0.7742, 0.3438, 0.8108, 0.3125, 0.8108, 0.3125, 0.7742, 0.375, 0.7742, 0.375, 0.8108, 0.3438, 0.8108, 0.3438, 0.7742, 0.4062, 0.7742, 0.4062, 0.8108, 0.375, 0.8108, 0.375, 0.7742, 0.4375, 0.7742, 0.4375, 0.8108, 0.4062, 0.8108, 0.4062, 0.7742, 0.4688, 0.7742, 0.4688, 0.8108, 0.4375, 0.8108, 0.4375, 0.7742, 0.5, 0.7742, 0.5, 0.8108, 0.4688, 0.8108, 0.4688, 0.7742, 0.5312, 0.7742, 0.5312, 0.8108, 0.5, 0.8108, 0.5, 0.7742, 0.5625, 0.7742, 0.5625, 0.8108, 0.5312, 0.8108, 0.5312, 0.7742, 0.5938, 0.7742, 0.5938, 0.8108, 0.5625, 0.8108, 0.5625, 0.7742, 0.625, 0.7742, 0.625, 0.8108, 0.5938, 0.8108, 0.5938, 0.7742, 0.6562, 0.7742, 0.6562, 0.8108, 0.625, 0.8108, 0.625, 0.7742, 0.6875, 0.7742, 0.6875, 0.8108, 0.6562, 0.8108, 0.6562, 0.7742, 0.7188, 0.7742, 0.7188, 0.8108, 0.6875, 0.8108, 0.6875, 0.7742, 0.75, 0.7742, 0.75, 0.8108, 0.7188, 0.8108, 0.7188, 0.7742, 0.7812, 0.7742, 0.7813, 0.8108, 0.75, 0.8108, 0.75, 0.7742, 0.8125, 0.7742, 0.8125, 0.8108, 0.7813, 0.8108, 0.7812, 0.7742, 0.8438, 0.7742, 0.8438, 0.8108, 0.8125, 0.8108, 0.8125, 0.7742, 0.875, 0.7742, 0.875, 0.8108, 0.8438, 0.8108, 0.8438, 0.7742, 0.9062, 0.7742, 0.9062, 0.8108, 0.875, 0.8108, 0.875, 0.7742, 0.9375, 0.7742, 0.9375, 0.8108, 0.9062, 0.8108, 0.9062, 0.7742, 0.9688, 0.7742, 0.9688, 0.8108, 0.9375, 0.8108, 0.9375, 0.7742, 1.0, 0.7742, 1.0, 0.8108, 0.9688, 0.8108, 0.9688, 0.7742, 0.03125, 0.8108, 0.03125, 0.8704, 0.0, 0.8704, 0.0, 0.8108, 0.0625, 0.8108, 0.0625, 0.8704, 0.03125, 0.8704, 0.03125, 0.8108, 0.09375, 0.8108, 0.09375, 0.8704, 0.0625, 0.8704, 0.0625, 0.8108, 0.125, 0.8108, 0.125, 0.8704, 0.09375, 0.8704, 0.09375, 0.8108, 0.1562, 0.8108, 0.1562, 0.8704, 0.125, 0.8704, 0.125, 0.8108, 0.1875, 0.8108, 0.1875, 0.8704, 0.1562, 0.8704, 0.1562, 0.8108, 0.2188, 0.8108, 0.2187, 0.8704, 0.1875, 0.8704, 0.1875, 0.8108, 0.25, 0.8108, 0.25, 0.8704, 0.2187, 0.8704, 0.2188, 0.8108, 0.2812, 0.8108, 0.2812, 0.8704, 0.25, 0.8704, 0.25, 0.8108, 0.3125, 0.8108, 0.3125, 0.8704, 0.2812, 0.8704, 0.2812, 0.8108, 0.3438, 0.8108, 0.3438, 0.8704, 0.3125, 0.8704, 0.3125, 0.8108, 0.375, 0.8108, 0.375, 0.8704, 0.3438, 0.8704, 0.3438, 0.8108, 0.4062, 0.8108, 0.4062, 0.8704, 0.375, 0.8704, 0.375, 0.8108, 0.4375, 0.8108, 0.4375, 0.8704, 0.4062, 0.8704, 0.4062, 0.8108, 0.4688, 0.8108, 0.4688, 0.8704, 0.4375, 0.8704, 0.4375, 0.8108, 0.5, 0.8108, 0.5, 0.8704, 0.4688, 0.8704, 0.4688, 0.8108, 0.5312, 0.8108, 0.5312, 0.8704, 0.5, 0.8704, 0.5, 0.8108, 0.5625, 0.8108, 0.5625, 0.8704, 0.5312, 0.8704, 0.5312, 0.8108, 0.5938, 0.8108, 0.5938, 0.8704, 0.5625, 0.8704, 0.5625, 0.8108, 0.625, 0.8108, 0.625, 0.8704, 0.5938, 0.8704, 0.5938, 0.8108, 0.6562, 0.8108, 0.6562, 0.8704, 0.625, 0.8704, 0.625, 0.8108, 0.6875, 0.8108, 0.6875, 0.8704, 0.6562, 0.8704, 0.6562, 0.8108, 0.7188, 0.8108, 0.7188, 0.8704, 0.6875, 0.8704, 0.6875, 0.8108, 0.75, 0.8108, 0.75, 0.8704, 0.7188, 0.8704, 0.7188, 0.8108, 0.7813, 0.8108, 0.7812, 0.8704, 0.75, 0.8704, 0.75, 0.8108, 0.8125, 0.8108, 0.8125, 0.8704, 0.7812, 0.8704, 0.7813, 0.8108, 0.8438, 0.8108, 0.8437, 0.8704, 0.8125, 0.8704, 0.8125, 0.8108, 0.875, 0.8108, 0.875, 0.8704, 0.8437, 0.8704, 0.8438, 0.8108, 0.9062, 0.8108, 0.9062, 0.8704, 0.875, 0.8704, 0.875, 0.8108, 0.9375, 0.8108, 0.9375, 0.8704, 0.9062, 0.8704, 0.9062, 0.8108, 0.9688, 0.8108, 0.9688, 0.8704, 0.9375, 0.8704, 0.9375, 0.8108, 1.0, 0.8108, 1.0, 0.8704, 0.9688, 0.8704, 0.9688, 0.8108, 1.0, 0.8704, 0.9688, 0.8704, 0.9688, 1.0, 1.0, 1.0, 0.9688, 0.8704, 0.9375, 0.8704, 0.9375, 1.0, 0.9688, 1.0, 0.9375, 0.8704, 0.9062, 0.8704, 0.9062, 1.0, 0.9375, 1.0, 0.9062, 0.8704, 0.875, 0.8704, 0.875, 1.0, 0.9062, 1.0, 0.875, 0.8704, 0.8437, 0.8704, 0.8438, 1.0, 0.875, 1.0, 0.8437, 0.8704, 0.8125, 0.8704, 0.8125, 1.0, 0.8438, 1.0, 0.8125, 0.8704, 0.7812, 0.8704, 0.7812, 1.0, 0.8125, 1.0, 0.7812, 0.8704, 0.75, 0.8704, 0.75, 1.0, 0.7812, 1.0, 0.75, 0.8704, 0.7188, 0.8704, 0.7188, 1.0, 0.75, 1.0, 0.7188, 0.8704, 0.6875, 0.8704, 0.6875, 1.0, 0.7188, 1.0, 0.6875, 0.8704, 0.6562, 0.8704, 0.6562, 1.0, 0.6875, 1.0, 0.6562, 0.8704, 0.625, 0.8704, 0.625, 1.0, 0.6562, 1.0, 0.625, 0.8704, 0.5938, 0.8704, 0.5938, 1.0, 0.625, 1.0, 0.5938, 0.8704, 0.5625, 0.8704, 0.5625, 1.0, 0.5938, 1.0, 0.5625, 0.8704, 0.5312, 0.8704, 0.5312, 1.0, 0.5625, 1.0, 0.5312, 0.8704, 0.5, 0.8704, 0.5, 1.0, 0.5312, 1.0, 0.5, 0.8704, 0.4688, 0.8704, 0.4688, 1.0, 0.5, 1.0, 0.4688, 0.8704, 0.4375, 0.8704, 0.4375, 1.0, 0.4688, 1.0, 0.4375, 0.8704, 0.4062, 0.8704, 0.4062, 1.0, 0.4375, 1.0, 0.4062, 0.8704, 0.375, 0.8704, 0.375, 1.0, 0.4062, 1.0, 0.375, 0.8704, 0.3438, 0.8704, 0.3438, 1.0, 0.375, 1.0, 0.3438, 0.8704, 0.3125, 0.8704, 0.3125, 1.0, 0.3438, 1.0, 0.3125, 0.8704, 0.2812, 0.8704, 0.2812, 1.0, 0.3125, 1.0, 0.2812, 0.8704, 0.25, 0.8704, 0.25, 1.0, 0.2812, 1.0, 0.25, 0.8704, 0.2187, 0.8704, 0.2188, 1.0, 0.25, 1.0, 0.2187, 0.8704, 0.1875, 0.8704, 0.1875, 1.0, 0.2188, 1.0, 0.1875, 0.8704, 0.1562, 0.8704, 0.1562, 1.0, 0.1875, 1.0, 0.1562, 0.8704, 0.125, 0.8704, 0.125, 1.0, 0.1562, 1.0, 0.125, 0.8704, 0.09375, 0.8704, 0.09375, 1.0, 0.125, 1.0, 0.09375, 0.8704, 0.0625, 0.8704, 0.0625, 1.0, 0.09375, 1.0, 0.0625, 0.8704, 0.03125, 0.8704, 0.03125, 1.0, 0.0625, 1.0, 0.03125, 0.8704, 0.0, 0.8704, 0.0, 1.0, 0.03125, 1.0, 0.75, 0.49, 0.7032, 0.4854, 0.6582, 0.4717, 0.6167, 0.4496, 0.5803, 0.4197, 0.5504, 0.3833, 0.5283, 0.3418, 0.5146, 0.2968, 0.51, 0.25, 0.5146, 0.2032, 0.5283, 0.1582, 0.5504, 0.1167, 0.5803, 0.08029, 0.6167, 0.05045, 0.6582, 0.02827, 0.7032, 0.01461, 0.75, 0.01, 0.7968, 0.01461, 0.8418, 0.02827, 0.8833, 0.05045, 0.9197, 0.08029, 0.9496, 0.1167, 0.9717, 0.1582, 0.9854, 0.2032, 0.99, 0.25, 0.9854, 0.2968, 0.9717, 0.3418, 0.9496, 0.3833, 0.9197, 0.4197, 0.8833, 0.4496, 0.8418, 0.4717, 0.7968, 0.4854, 0.03125, 0.5, 0.0, 0.5, 0.0, 0.75, 0.03125, 0.75, 0.0625, 0.5, 0.03125, 0.5, 0.03125, 0.75, 0.0625, 0.75, 0.09375, 0.5, 0.0625, 0.5, 0.0625, 0.75, 0.09375, 0.75, 0.125, 0.5, 0.09375, 0.5, 0.09375, 0.75, 0.125, 0.75, 0.1562, 0.5, 0.125, 0.5, 0.125, 0.75, 0.1562, 0.75, 0.1875, 0.5, 0.1562, 0.5, 0.1562, 0.75, 0.1875, 0.75, 0.2188, 0.5, 0.1875, 0.5, 0.1875, 0.75, 0.2188, 0.75, 0.25, 0.5, 0.2188, 0.5, 0.2188, 0.75, 0.25, 0.75, 0.2812, 0.5, 0.25, 0.5, 0.25, 0.75, 0.2812, 0.75, 0.3125, 0.5, 0.2812, 0.5, 0.2812, 0.75, 0.3125, 0.75, 0.3438, 0.5, 0.3125, 0.5, 0.3125, 0.75, 0.3438, 0.75, 0.375, 0.5, 0.3438, 0.5, 0.3438, 0.75, 0.375, 0.75, 0.4062, 0.5, 0.375, 0.5, 0.375, 0.75, 0.4062, 0.75, 0.4375, 0.5, 0.4062, 0.5, 0.4062, 0.75, 0.4375, 0.75, 0.4688, 0.5, 0.4375, 0.5, 0.4375, 0.75, 0.4688, 0.75, 0.5, 0.5, 0.4688, 0.5, 0.4688, 0.75, 0.5, 0.75, 0.5312, 0.5, 0.5, 0.5, 0.5, 0.75, 0.5312, 0.75, 0.5625, 0.5, 0.5312, 0.5, 0.5312, 0.75, 0.5625, 0.75, 0.5938, 0.5, 0.5625, 0.5, 0.5625, 0.75, 0.5938, 0.75, 0.625, 0.5, 0.5938, 0.5, 0.5938, 0.75, 0.625, 0.75, 0.6562, 0.5, 0.625, 0.5, 0.625, 0.75, 0.6562, 0.75, 0.6875, 0.5, 0.6562, 0.5, 0.6562, 0.75, 0.6875, 0.75, 0.7188, 0.5, 0.6875, 0.5, 0.6875, 0.75, 0.7188, 0.75, 0.75, 0.5, 0.7188, 0.5, 0.7188, 0.75, 0.75, 0.75, 0.7812, 0.5, 0.75, 0.5, 0.75, 0.75, 0.7812, 0.75, 0.8125, 0.5, 0.7812, 0.5, 0.7812, 0.75, 0.8125, 0.75, 0.8438, 0.5, 0.8125, 0.5, 0.8125, 0.75, 0.8438, 0.75, 0.875, 0.5, 0.8438, 0.5, 0.8438, 0.75, 0.875, 0.75, 0.9062, 0.5, 0.875, 0.5, 0.875, 0.75, 0.9062, 0.75, 0.9375, 0.5, 0.9062, 0.5, 0.9062, 0.75, 0.9375, 0.75, 0.9688, 0.5, 0.9375, 0.5, 0.9375, 0.75, 0.9688, 0.75, 1.0, 0.5, 0.9688, 0.5, 0.9688, 0.75, 1.0, 0.75, 0.03125, 0.75, 0.0, 0.75, 0.0, 0.7742, 0.03125, 0.7742, 0.0625, 0.75, 0.03125, 0.75, 0.03125, 0.7742, 0.0625, 0.7742, 0.09375, 0.75, 0.0625, 0.75, 0.0625, 0.7742, 0.09375, 0.7742, 0.125, 0.75, 0.09375, 0.75, 0.09375, 0.7742, 0.125, 0.7742, 0.1562, 0.75, 0.125, 0.75, 0.125, 0.7742, 0.1562, 0.7742, 0.1875, 0.75, 0.1562, 0.75, 0.1562, 0.7742, 0.1875, 0.7742, 0.2188, 0.75, 0.1875, 0.75, 0.1875, 0.7742, 0.2188, 0.7742, 0.25, 0.75, 0.2188, 0.75, 0.2188, 0.7742, 0.25, 0.7742, 0.2812, 0.75, 0.25, 0.75, 0.25, 0.7742, 0.2812, 0.7742, 0.3125, 0.75, 0.2812, 0.75, 0.2812, 0.7742, 0.3125, 0.7742, 0.3438, 0.75, 0.3125, 0.75, 0.3125, 0.7742, 0.3438, 0.7742, 0.375, 0.75, 0.3438, 0.75, 0.3438, 0.7742, 0.375, 0.7742, 0.4062, 0.75, 0.375, 0.75, 0.375, 0.7742, 0.4062, 0.7742, 0.4375, 0.75, 0.4062, 0.75, 0.4062, 0.7742, 0.4375, 0.7742, 0.4688, 0.75, 0.4375, 0.75, 0.4375, 0.7742, 0.4688, 0.7742, 0.5, 0.75, 0.4688, 0.75, 0.4688, 0.7742, 0.5, 0.7742, 0.5312, 0.75, 0.5, 0.75, 0.5, 0.7742, 0.5312, 0.7742, 0.5625, 0.75, 0.5312, 0.75, 0.5312, 0.7742, 0.5625, 0.7742, 0.5938, 0.75, 0.5625, 0.75, 0.5625, 0.7742, 0.5938, 0.7742, 0.625, 0.75, 0.5938, 0.75, 0.5938, 0.7742, 0.625, 0.7742, 0.6562, 0.75, 0.625, 0.75, 0.625, 0.7742, 0.6562, 0.7742, 0.6875, 0.75, 0.6562, 0.75, 0.6562, 0.7742, 0.6875, 0.7742, 0.7188, 0.75, 0.6875, 0.75, 0.6875, 0.7742, 0.7188, 0.7742, 0.75, 0.75, 0.7188, 0.75, 0.7188, 0.7742, 0.75, 0.7742, 0.7812, 0.75, 0.75, 0.75, 0.75, 0.7742, 0.7812, 0.7742, 0.8125, 0.75, 0.7812, 0.75, 0.7812, 0.7742, 0.8125, 0.7742, 0.8438, 0.75, 0.8125, 0.75, 0.8125, 0.7742, 0.8438, 0.7742, 0.875, 0.75, 0.8438, 0.75, 0.8438, 0.7742, 0.875, 0.7742, 0.9062, 0.75, 0.875, 0.75, 0.875, 0.7742, 0.9062, 0.7742, 0.9375, 0.75, 0.9062, 0.75, 0.9062, 0.7742, 0.9375, 0.7742, 0.9688, 0.75, 0.9375, 0.75, 0.9375, 0.7742, 0.9688, 0.7742, 1.0, 0.75, 0.9688, 0.75, 0.9688, 0.7742, 1.0, 0.7742, 0.03125, 0.7742, 0.0, 0.7742, 0.0, 0.8108, 0.03125, 0.8108, 0.0625, 0.7742, 0.03125, 0.7742, 0.03125, 0.8108, 0.0625, 0.8108, 0.09375, 0.7742, 0.0625, 0.7742, 0.0625, 0.8108, 0.09375, 0.8108, 0.125, 0.7742, 0.09375, 0.7742, 0.09375, 0.8108, 0.125, 0.8108, 0.1562, 0.7742, 0.125, 0.7742, 0.125, 0.8108, 0.1562, 0.8108, 0.1875, 0.7742, 0.1562, 0.7742, 0.1562, 0.8108, 0.1875, 0.8108, 0.2188, 0.7742, 0.1875, 0.7742, 0.1875, 0.8108, 0.2188, 0.8108, 0.25, 0.7742, 0.2188, 0.7742, 0.2188, 0.8108, 0.25, 0.8108, 0.2812, 0.7742, 0.25, 0.7742, 0.25, 0.8108, 0.2812, 0.8108, 0.3125, 0.7742, 0.2812, 0.7742, 0.2812, 0.8108, 0.3125, 0.8108, 0.3438, 0.7742, 0.3125, 0.7742, 0.3125, 0.8108, 0.3438, 0.8108, 0.375, 0.7742, 0.3438, 0.7742, 0.3438, 0.8108, 0.375, 0.8108, 0.4062, 0.7742, 0.375, 0.7742, 0.375, 0.8108, 0.4062, 0.8108, 0.4375, 0.7742, 0.4062, 0.7742, 0.4062, 0.8108, 0.4375, 0.8108, 0.4688, 0.7742, 0.4375, 0.7742, 0.4375, 0.8108, 0.4688, 0.8108, 0.5, 0.7742, 0.4688, 0.7742, 0.4688, 0.8108, 0.5, 0.8108, 0.5312, 0.7742, 0.5, 0.7742, 0.5, 0.8108, 0.5312, 0.8108, 0.5625, 0.7742, 0.5312, 0.7742, 0.5312, 0.8108, 0.5625, 0.8108, 0.5938, 0.7742, 0.5625, 0.7742, 0.5625, 0.8108, 0.5938, 0.8108, 0.625, 0.7742, 0.5938, 0.7742, 0.5938, 0.8108, 0.625, 0.8108, 0.6562, 0.7742, 0.625, 0.7742, 0.625, 0.8108, 0.6562, 0.8108, 0.6875, 0.7742, 0.6562, 0.7742, 0.6562, 0.8108, 0.6875, 0.8108, 0.7188, 0.7742, 0.6875, 0.7742, 0.6875, 0.8108, 0.7188, 0.8108, 0.75, 0.7742, 0.7188, 0.7742, 0.7188, 0.8108, 0.75, 0.8108, 0.7812, 0.7742, 0.75, 0.7742, 0.75, 0.8108, 0.7813, 0.8108, 0.8125, 0.7742, 0.7812, 0.7742, 0.7813, 0.8108, 0.8125, 0.8108, 0.8438, 0.7742, 0.8125, 0.7742, 0.8125, 0.8108, 0.8438, 0.8108, 0.875, 0.7742, 0.8438, 0.7742, 0.8438, 0.8108, 0.875, 0.8108, 0.9062, 0.7742, 0.875, 0.7742, 0.875, 0.8108, 0.9062, 0.8108, 0.9375, 0.7742, 0.9062, 0.7742, 0.9062, 0.8108, 0.9375, 0.8108, 0.9688, 0.7742, 0.9375, 0.7742, 0.9375, 0.8108, 0.9688, 0.8108, 1.0, 0.7742, 0.9688, 0.7742, 0.9688, 0.8108, 1.0, 0.8108, 0.03125, 0.8108, 0.0, 0.8108, 0.0, 0.8704, 0.03125, 0.8704, 0.0625, 0.8108, 0.03125, 0.8108, 0.03125, 0.8704, 0.0625, 0.8704, 0.09375, 0.8108, 0.0625, 0.8108, 0.0625, 0.8704, 0.09375, 0.8704, 0.125, 0.8108, 0.09375, 0.8108, 0.09375, 0.8704, 0.125, 0.8704, 0.1562, 0.8108, 0.125, 0.8108, 0.125, 0.8704, 0.1562, 0.8704, 0.1875, 0.8108, 0.1562, 0.8108, 0.1562, 0.8704, 0.1875, 0.8704, 0.2188, 0.8108, 0.1875, 0.8108, 0.1875, 0.8704, 0.2187, 0.8704, 0.25, 0.8108, 0.2188, 0.8108, 0.2187, 0.8704, 0.25, 0.8704, 0.2812, 0.8108, 0.25, 0.8108, 0.25, 0.8704, 0.2812, 0.8704, 0.3125, 0.8108, 0.2812, 0.8108, 0.2812, 0.8704, 0.3125, 0.8704, 0.3438, 0.8108, 0.3125, 0.8108, 0.3125, 0.8704, 0.3438, 0.8704, 0.375, 0.8108, 0.3438, 0.8108, 0.3438, 0.8704, 0.375, 0.8704, 0.4062, 0.8108, 0.375, 0.8108, 0.375, 0.8704, 0.4062, 0.8704, 0.4375, 0.8108, 0.4062, 0.8108, 0.4062, 0.8704, 0.4375, 0.8704, 0.4688, 0.8108, 0.4375, 0.8108, 0.4375, 0.8704, 0.4688, 0.8704, 0.5, 0.8108, 0.4688, 0.8108, 0.4688, 0.8704, 0.5, 0.8704, 0.5312, 0.8108, 0.5, 0.8108, 0.5, 0.8704, 0.5312, 0.8704, 0.5625, 0.8108, 0.5312, 0.8108, 0.5312, 0.8704, 0.5625, 0.8704, 0.5938, 0.8108, 0.5625, 0.8108, 0.5625, 0.8704, 0.5938, 0.8704, 0.625, 0.8108, 0.5938, 0.8108, 0.5938, 0.8704, 0.625, 0.8704, 0.6562, 0.8108, 0.625, 0.8108, 0.625, 0.8704, 0.6562, 0.8704, 0.6875, 0.8108, 0.6562, 0.8108, 0.6562, 0.8704, 0.6875, 0.8704, 0.7188, 0.8108, 0.6875, 0.8108, 0.6875, 0.8704, 0.7188, 0.8704, 0.75, 0.8108, 0.7188, 0.8108, 0.7188, 0.8704, 0.75, 0.8704, 0.7813, 0.8108, 0.75, 0.8108, 0.75, 0.8704, 0.7812, 0.8704, 0.8125, 0.8108, 0.7813, 0.8108, 0.7812, 0.8704, 0.8125, 0.8704, 0.8438, 0.8108, 0.8125, 0.8108, 0.8125, 0.8704, 0.8437, 0.8704, 0.875, 0.8108, 0.8438, 0.8108, 0.8437, 0.8704, 0.875, 0.8704, 0.9062, 0.8108, 0.875, 0.8108, 0.875, 0.8704, 0.9062, 0.8704, 0.9375, 0.8108, 0.9062, 0.8108, 0.9062, 0.8704, 0.9375, 0.8704, 0.9688, 0.8108, 0.9375, 0.8108, 0.9375, 0.8704, 0.9688, 0.8704, 1.0, 0.8108, 0.9688, 0.8108, 0.9688, 0.8704, 1.0, 0.8704, 0.9688, 1.0, 1.0, 1.0, 1.0, 1.0, 0.9688, 1.0, 0.9375, 1.0, 0.9688, 1.0, 0.9688, 1.0, 0.9375, 1.0, 0.9062, 1.0, 0.9375, 1.0, 0.9375, 1.0, 0.9062, 1.0, 0.875, 1.0, 0.9062, 1.0, 0.9062, 1.0, 0.875, 1.0, 0.8438, 1.0, 0.875, 1.0, 0.875, 1.0, 0.8438, 1.0, 0.8125, 1.0, 0.8438, 1.0, 0.8438, 1.0, 0.8125, 1.0, 0.7812, 1.0, 0.8125, 1.0, 0.8125, 1.0, 0.7812, 1.0, 0.75, 1.0, 0.7812, 1.0, 0.7812, 1.0, 0.75, 1.0, 0.7188, 1.0, 0.75, 1.0, 0.75, 1.0, 0.7188, 1.0, 0.6875, 1.0, 0.7188, 1.0, 0.7188, 1.0, 0.6875, 1.0, 0.6562, 1.0, 0.6875, 1.0, 0.6875, 1.0, 0.6562, 1.0, 0.625, 1.0, 0.6562, 1.0, 0.6562, 1.0, 0.625, 1.0, 0.5938, 1.0, 0.625, 1.0, 0.625, 1.0, 0.5938, 1.0, 0.5625, 1.0, 0.5938, 1.0, 0.5938, 1.0, 0.5625, 1.0, 0.5312, 1.0, 0.5625, 1.0, 0.5625, 1.0, 0.5312, 1.0, 0.5, 1.0, 0.5312, 1.0, 0.5312, 1.0, 0.5, 1.0, 0.4688, 1.0, 0.5, 1.0, 0.5, 1.0, 0.4688, 1.0, 0.4375, 1.0, 0.4688, 1.0, 0.4688, 1.0, 0.4375, 1.0, 0.4062, 1.0, 0.4375, 1.0, 0.4375, 1.0, 0.4062, 1.0, 0.375, 1.0, 0.4062, 1.0, 0.4062, 1.0, 0.375, 1.0, 0.3438, 1.0, 0.375, 1.0, 0.375, 1.0, 0.3438, 1.0, 0.3125, 1.0, 0.3438, 1.0, 0.3438, 1.0, 0.3125, 1.0, 0.2812, 1.0, 0.3125, 1.0, 0.3125, 1.0, 0.2812, 1.0, 0.25, 1.0, 0.2812, 1.0, 0.2812, 1.0, 0.25, 1.0, 0.2188, 1.0, 0.25, 1.0, 0.25, 1.0, 0.2188, 1.0, 0.1875, 1.0, 0.2188, 1.0, 0.2188, 1.0, 0.1875, 1.0, 0.1562, 1.0, 0.1875, 1.0, 0.1875, 1.0, 0.1562, 1.0, 0.125, 1.0, 0.1562, 1.0, 0.1562, 1.0, 0.125, 1.0, 0.09375, 1.0, 0.125, 1.0, 0.125, 1.0, 0.09375, 1.0, 0.0625, 1.0, 0.09375, 1.0, 0.09375, 1.0, 0.0625, 1.0, 0.03125, 1.0, 0.0625, 1.0, 0.0625, 1.0, 0.03125, 1.0, 0.0, 1.0, 0.03125, 1.0, 0.03125, 1.0, 0.0, 1.0])
me_cylinder.materials.append(None)
me_cylinder.update()

# ---- objects
ob_light = bpy.data.objects.new('Light', light_light)
ob_camera = bpy.data.objects.new('Camera', cam_camera)
ob_groundplane = bpy.data.objects.new('GroundPlane', me_plane)
ob_glass = bpy.data.objects.new('Glass', me_cylinder)

# ---- transforms, parenting, visibility, modifiers, constraints
ob_light.location = (1.0, 1.0, 2.0)
ob_light.lock_rotations_4d = False
ob_light.empty_display_type = 'ARROWS'
ob_light.color = (0.0, 0.0, 0.0, 0.0)
ob_light.lineart.crease_threshold = 0.0
ob_camera.location = (7.359, -6.926, 4.958)
ob_camera.rotation_euler = (1.109, 0.0, 0.8149)
ob_camera.lock_rotations_4d = False
ob_camera.empty_display_type = 'ARROWS'
ob_camera.color = (0.0, 0.0, 0.0, 0.0)
ob_camera.display_type = 'WIRE'
ob_camera.lineart.crease_threshold = 0.0
ob_groundplane.location = (0.0, 0.0, 0.0)
ob_glass.location = (0.0, 0.0, 0.0)

# ---- collection membership
col_collection.objects.link(ob_light)
col_collection.objects.link(ob_camera)
col_collection.objects.link(ob_groundplane)
col_collection.objects.link(ob_glass)

# ---- scene / render settings (as saved in the file)
scene.camera = ob_camera
scene.frame_start = 1; scene.frame_end = 250; scene.frame_set(1)
scene.render.engine = 'BLENDER_EEVEE_NEXT'
scene.cycles.sampling_pattern = 'TABULATED_SOBOL'
bpy.context.view_layer.update()
